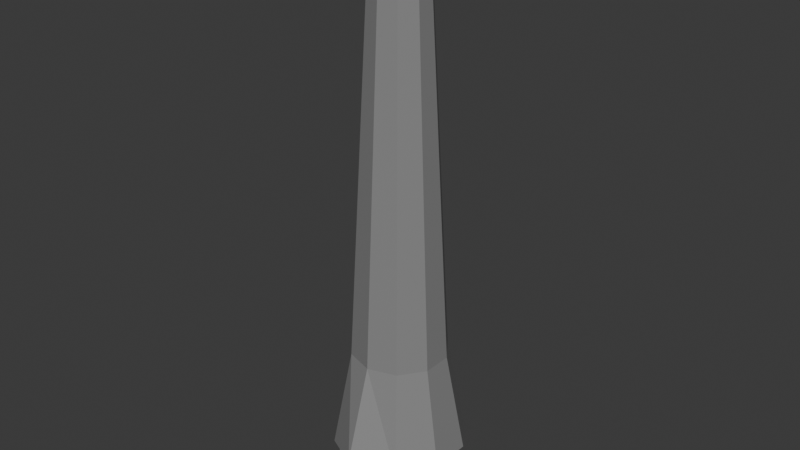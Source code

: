 # Source: iz_smokestack_v2.blend  (saved by Blender 5.0.119; exported with 4.5.12 LTS)
import bpy
from mathutils import Matrix  # noqa: F401  (used for matrix-valued properties, if any)

bpy.ops.wm.read_factory_settings(use_empty=True)
scene = bpy.context.scene
scene.name = 'Scene'

# ---- collections
col_collection = bpy.data.collections.new('Collection'); scene.collection.children.link(col_collection)

# ---- materials (node trees are filled in below, after node groups)
mat_material = bpy.data.materials.new('Material')

# ---- material node trees
mat_material.use_nodes = True; mat_material.node_tree.nodes.clear()
_N = mat_material.node_tree.nodes; _L = mat_material.node_tree.links
n0 = _N.new('ShaderNodeBsdfPrincipled'); n0.name = 'Principled BSDF'; n0.location = (-200, 100)
n0.inputs[0].default_value = (0.2502, 0.2502, 0.2502, 1.0)
n1 = _N.new('ShaderNodeOutputMaterial'); n1.name = 'Material Output'; n1.location = (200, 100)
_L.new(n0.outputs[0], n1.inputs[0])
n1.is_active_output = True

# ---- world
world_world = bpy.data.worlds.new('World'); scene.world = world_world
world_world.use_nodes = True; world_world.node_tree.nodes.clear()
_N = world_world.node_tree.nodes; _L = world_world.node_tree.links
n0 = _N.new('ShaderNodeOutputWorld'); n0.name = 'World Output'; n0.location = (200, 100)
n1 = _N.new('ShaderNodeBackground'); n1.name = 'Background'; n1.location = (-200, 100)
n1.inputs[0].default_value = (0.05088, 0.05088, 0.05088, 1.0)
_L.new(n1.outputs[0], n0.inputs[0])
n0.is_active_output = True
world_world.color = (0.05088, 0.05088, 0.05088)
world_world.sun_shadow_jitter_overblur = 0.0

# ---- meshes
me_cylinder = bpy.data.meshes.new('Cylinder')
me_cylinder.from_pydata([(-0.001469, 1.809, -10.8), (-0.001469, 1.302, -6.393), (1.059, 1.465, -10.8), (0.7611, 1.055, -6.393), (1.715, 0.5626, -10.8), (1.232, 0.4059, -6.393), (1.715, -0.5526, -10.8), (1.232, -0.3959, -6.393), (1.059, -1.455, -10.8), (0.7611, -1.045, -6.393), (-0.001469, -1.8, -10.8), (-0.001469, -1.292, -6.393), (-1.062, -1.455, -10.8), (-0.764, -1.045, -6.393), (-1.718, -0.5526, -10.8), (-1.235, -0.3959, -6.393), (-1.718, 0.5626, -10.8), (-1.235, 0.4059, -6.393), (-1.062, 1.465, -10.8), (-0.764, 1.055, -6.393), (-0.001469, 1.593, -8.484), (0.9321, 1.29, -8.484), (1.509, 0.4958, -8.484), (1.509, -0.4858, -8.484), (0.9321, -1.28, -8.484), (-0.001469, -1.583, -8.484), (-0.935, -1.28, -8.484), (-1.512, -0.4858, -8.484), (-1.512, 0.4958, -8.484), (-0.935, 1.29, -8.484), (0.3428, 0.4789, 5.183), (-0.00147, 0.5907, 5.183), (0.5556, 0.186, 5.183), (0.5556, -0.176, 5.183), (0.3428, -0.4689, 5.183), (-0.00147, -0.5808, 5.183), (-0.3458, -0.4689, 5.183), (-0.5586, -0.176, 5.183), (-0.5586, 0.186, 5.183), (-0.3458, 0.4789, 5.183), (-0.001469, 2.087, -8.884), (1.067, 1.475, -9.089), (1.727, 0.5665, -9.105), (1.727, -0.5566, -9.105), (1.067, -1.465, -9.089), (-0.001469, -2.077, -8.884), (-1.07, -1.465, -9.089), (-1.73, -0.5566, -9.105), (-1.73, 0.5665, -9.105), (-1.07, 1.475, -9.089), (-0.00147, 0.6829, 4.946), (0.397, 0.5534, 4.946), (0.6433, 0.2145, 4.946), (0.6433, -0.2045, 4.946), (-0.3999, 0.5534, 4.946), (-0.6462, 0.2145, 4.946), (-0.6462, -0.2045, 4.946), (-0.3999, -0.5435, 4.946), (-0.00147, -0.6729, 4.946), (0.397, -0.5435, 4.946), (0.4064, -0.5564, 4.652), (-0.00147, -0.689, 4.652), (-0.4094, -0.5564, 4.652), (-0.6615, -0.2095, 4.652), (-0.6615, 0.2194, 4.652), (-0.4094, 0.5664, 4.652), (0.6585, 0.2194, 4.652), (0.4064, 0.5664, 4.652), (0.6585, -0.2095, 4.652), (-0.00147, 0.6989, 4.652), (0.4597, -0.6297, 4.657), (0.4502, -0.6167, 4.95), (-0.00147, -0.7795, 4.657), (-0.00147, -0.7635, 4.95), (-0.4626, -0.6297, 4.657), (-0.4532, -0.6167, 4.95), (-0.7476, -0.2374, 4.657), (-0.7323, -0.2325, 4.95), (-0.7476, 0.2474, 4.657), (-0.7323, 0.2425, 4.95), (-0.4626, 0.6397, 4.657), (-0.4532, 0.6267, 4.95), (0.7446, 0.2474, 4.657), (0.7294, 0.2425, 4.95), (-0.00147, 0.7895, 4.657), (-0.00147, 0.7735, 4.95), (0.7294, -0.2325, 4.95), (0.4502, 0.6267, 4.95), (0.4597, 0.6397, 4.657), (0.7446, -0.2374, 4.657), (0.3894, 0.5429, 5.183), (-0.00147, 0.6699, 5.183), (0.6309, 0.2105, 5.183), (0.6309, -0.2005, 5.183), (0.3894, -0.533, 5.183), (-0.00147, -0.66, 5.183), (-0.3923, -0.533, 5.183), (-0.6339, -0.2005, 5.183), (-0.6339, 0.2105, 5.183), (-0.3923, 0.5429, 5.183), (0.359, 0.4241, 5.16), (0.0147, 0.5359, 5.16), (0.5718, 0.1312, 5.16), (0.5718, -0.2308, 5.16), (0.359, -0.5237, 5.16), (0.0147, -0.6356, 5.16), (-0.3296, -0.5237, 5.16), (-0.5424, -0.2308, 5.16), (-0.5424, 0.1312, 5.16), (-0.3296, 0.4241, 5.16)], [], [(40, 1, 3, 41), (41, 3, 5, 42), (42, 5, 7, 43), (43, 7, 9, 44), (44, 9, 11, 45), (45, 11, 13, 46), (46, 13, 15, 47), (47, 15, 17, 48), (51, 50, 91, 90), (48, 17, 19, 49), (49, 19, 1, 40), (0, 2, 4, 6, 8, 10, 12, 14, 16, 18), (18, 29, 20, 0), (16, 28, 29, 18), (14, 27, 28, 16), (12, 26, 27, 14), (10, 25, 26, 12), (8, 24, 25, 10), (6, 23, 24, 8), (4, 22, 23, 6), (2, 21, 22, 4), (0, 20, 21, 2), (37, 36, 106, 107), (53, 52, 92, 93), (52, 51, 90, 92), (50, 54, 99, 91), (54, 55, 98, 99), (55, 56, 97, 98), (56, 57, 96, 97), (57, 58, 95, 96), (58, 59, 94, 95), (59, 53, 93, 94), (61, 60, 68, 66, 67, 88, 82, 89, 70, 72), (59, 58, 57, 75, 73, 71, 86, 83, 87, 85, 50, 51, 52, 53), (62, 61, 72, 74, 76, 78, 80, 84, 88, 67, 69, 65, 64, 63), (9, 7, 68, 60), (11, 9, 60, 61), (13, 11, 61, 62), (15, 13, 62, 63), (17, 15, 63, 64), (19, 17, 64, 65), (1, 19, 65, 69), (5, 3, 67, 66), (7, 5, 66, 68), (3, 1, 69, 67), (88, 84, 85, 87), (89, 82, 83, 86), (82, 88, 87, 83), (84, 80, 81, 85), (80, 78, 79, 81), (78, 76, 77, 79), (76, 74, 75, 77), (74, 72, 73, 75), (72, 70, 71, 73), (70, 89, 86, 71), (33, 34, 35, 36, 37, 38, 98, 97, 96, 95, 94, 93, 92, 90, 91, 31, 30, 32), (54, 50, 85, 81, 79, 77, 75, 57, 56, 55), (100, 101, 109, 108, 107, 106, 105, 104, 103, 102), (34, 33, 103, 104), (30, 31, 101, 100), (38, 37, 107, 108), (35, 34, 104, 105), (32, 30, 100, 102), (39, 38, 108, 109), (36, 35, 105, 106), (33, 32, 102, 103), (31, 39, 109, 101), (39, 31, 91, 99, 98, 38)])
_uv = me_cylinder.uv_layers.new(name='UVMap')
_uv.uv.foreach_set('vector', [1.0, 0.8835, 1.0, 1.0, 0.9, 1.0, 0.9, 0.8835, 0.9, 0.8835, 0.9, 1.0, 0.8, 1.0, 0.8, 0.8835, 0.8, 0.8835, 0.8, 1.0, 0.7, 1.0, 0.7, 0.8835, 0.7, 0.8835, 0.7, 1.0, 0.6, 1.0, 0.6, 0.8835, 0.6, 0.8835, 0.6, 1.0, 0.5, 1.0, 0.5, 0.8835, 0.5, 0.8835, 0.5, 1.0, 0.4, 1.0, 0.4, 0.8835, 0.4, 0.8835, 0.4, 1.0, 0.3, 1.0, 0.3, 0.8835, 0.3, 0.8835, 0.3, 1.0, 0.2, 1.0, 0.2, 0.8835, 0.9, 1.0, 1.0, 1.0, 1.0, 1.0, 0.9, 1.0, 0.2, 0.8835, 0.2, 1.0, 0.1, 1.0, 0.1, 0.8835, 0.1, 0.8835, 0.1, 1.0, -7.451e-08, 1.0, -7.451e-08, 0.8835, 0.75, 0.49, 0.8911, 0.4442, 0.9783, 0.3242, 0.9783, 0.1758, 0.8911, 0.05584, 0.75, 0.01, 0.6089, 0.05584, 0.5217, 0.1758, 0.5217, 0.3242, 0.6089, 0.4442, 0.1, 0.5, 0.1, 0.8644, -7.451e-08, 0.8644, -7.451e-08, 0.5, 0.2, 0.5, 0.2, 0.8644, 0.1, 0.8644, 0.1, 0.5, 0.3, 0.5, 0.3, 0.8644, 0.2, 0.8644, 0.2, 0.5, 0.4, 0.5, 0.4, 0.8644, 0.3, 0.8644, 0.3, 0.5, 0.5, 0.5, 0.5, 0.8644, 0.4, 0.8644, 0.4, 0.5, 0.6, 0.5, 0.6, 0.8644, 0.5, 0.8644, 0.5, 0.5, 0.7, 0.5, 0.7, 0.8644, 0.6, 0.8644, 0.6, 0.5, 0.8, 0.5, 0.8, 0.8644, 0.7, 0.8644, 0.7, 0.5, 0.9, 0.5, 0.9, 0.8644, 0.8, 0.8644, 0.8, 0.5, 1.0, 0.5, 1.0, 0.8644, 0.9, 0.8644, 0.9, 0.5, 0.04893, 0.1847, 0.1257, 0.07896, 0.1257, 0.07896, 0.04893, 0.1847, 0.7, 1.0, 0.8, 1.0, 0.8, 1.0, 0.7, 1.0, 0.8, 1.0, 0.9, 1.0, 0.9, 1.0, 0.8, 1.0, -7.451e-08, 1.0, 0.1, 1.0, 0.1, 1.0, -7.451e-08, 1.0, 0.1, 1.0, 0.2, 1.0, 0.2, 1.0, 0.1, 1.0, 0.2, 1.0, 0.3, 1.0, 0.3, 1.0, 0.2, 1.0, 0.3, 1.0, 0.4, 1.0, 0.4, 1.0, 0.3, 1.0, 0.4, 1.0, 0.5, 1.0, 0.5, 1.0, 0.4, 1.0, 0.5, 1.0, 0.6, 1.0, 0.6, 1.0, 0.5, 1.0, 0.6, 1.0, 0.7, 1.0, 0.7, 1.0, 0.6, 1.0, 0.5, 1.0, 0.6, 1.0, 0.7, 1.0, 0.8, 1.0, 0.9, 1.0, 0.9, 1.0, 0.8, 1.0, 0.7, 1.0, 0.6, 1.0, 0.5, 1.0, 0.6, 1.0, 0.5, 1.0, 0.4, 1.0, 0.4, 1.0, 0.5, 1.0, 0.6, 1.0, 0.7, 1.0, 0.8, 1.0, 0.9, 1.0, 1.0, 1.0, 1.0, 1.0, 0.9, 1.0, 0.8, 1.0, 0.7, 1.0, 0.4, 1.0, 0.5, 1.0, 0.5, 1.0, 0.4, 1.0, 0.3, 1.0, 0.2, 1.0, 0.1, 1.0, 1.0, 1.0, 0.9, 1.0, 0.9, 1.0, -7.451e-08, 1.0, 0.1, 1.0, 0.2, 1.0, 0.3, 1.0, 0.6, 1.0, 0.7, 1.0, 0.7, 1.0, 0.6, 1.0, 0.5, 1.0, 0.6, 1.0, 0.6, 1.0, 0.5, 1.0, 0.4, 1.0, 0.5, 1.0, 0.5, 1.0, 0.4, 1.0, 0.3, 1.0, 0.4, 1.0, 0.4, 1.0, 0.3, 1.0, 0.2, 1.0, 0.3, 1.0, 0.3, 1.0, 0.2, 1.0, 0.1, 1.0, 0.2, 1.0, 0.2, 1.0, 0.1, 1.0, -7.451e-08, 1.0, 0.1, 1.0, 0.1, 1.0, -7.451e-08, 1.0, 0.8, 1.0, 0.9, 1.0, 0.9, 1.0, 0.8, 1.0, 0.7, 1.0, 0.8, 1.0, 0.8, 1.0, 0.7, 1.0, 0.9, 1.0, 1.0, 1.0, 1.0, 1.0, 0.9, 1.0, 0.9, 1.0, 1.0, 1.0, 1.0, 1.0, 0.9, 1.0, 0.7, 1.0, 0.8, 1.0, 0.8, 1.0, 0.7, 1.0, 0.8, 1.0, 0.9, 1.0, 0.9, 1.0, 0.8, 1.0, -7.451e-08, 1.0, 0.1, 1.0, 0.1, 1.0, -7.451e-08, 1.0, 0.1, 1.0, 0.2, 1.0, 0.2, 1.0, 0.1, 1.0, 0.2, 1.0, 0.3, 1.0, 0.3, 1.0, 0.2, 1.0, 0.3, 1.0, 0.4, 1.0, 0.4, 1.0, 0.3, 1.0, 0.4, 1.0, 0.5, 1.0, 0.5, 1.0, 0.4, 1.0, 0.5, 1.0, 0.6, 1.0, 0.6, 1.0, 0.5, 1.0, 0.6, 1.0, 0.7, 1.0, 0.7, 1.0, 0.6, 1.0, 0.4511, 0.1847, 0.3743, 0.07896, 0.25, 0.03858, 0.1257, 0.07896, 0.04893, 0.1847, 0.04893, 0.3153, 0.02175, 0.3242, 0.02175, 0.1758, 0.1089, 0.05584, 0.25, 0.01, 0.3911, 0.05584, 0.4783, 0.1758, 0.4783, 0.3242, 0.3911, 0.4442, 0.25, 0.49, 0.25, 0.4614, 0.3743, 0.421, 0.4511, 0.3153, 0.1, 1.0, -7.451e-08, 1.0, -7.451e-08, 1.0, 0.1, 1.0, 0.2, 1.0, 0.3, 1.0, 0.4, 1.0, 0.4, 1.0, 0.3, 1.0, 0.2, 1.0, 0.3743, 0.421, 0.25, 0.4614, 0.1257, 0.421, 0.04893, 0.3153, 0.04893, 0.1847, 0.1257, 0.07896, 0.25, 0.03858, 0.3743, 0.07896, 0.4511, 0.1847, 0.4511, 0.3153, 0.3743, 0.07896, 0.4511, 0.1847, 0.4511, 0.1847, 0.3743, 0.07896, 0.3743, 0.421, 0.25, 0.4614, 0.25, 0.4614, 0.3743, 0.421, 0.04893, 0.3153, 0.04893, 0.1847, 0.04893, 0.1847, 0.04893, 0.3153, 0.25, 0.03858, 0.3743, 0.07896, 0.3743, 0.07896, 0.25, 0.03858, 0.4511, 0.3153, 0.3743, 0.421, 0.3743, 0.421, 0.4511, 0.3153, 0.1257, 0.421, 0.04893, 0.3153, 0.04893, 0.3153, 0.1257, 0.421, 0.1257, 0.07896, 0.25, 0.03858, 0.25, 0.03858, 0.1257, 0.07896, 0.4511, 0.1847, 0.4511, 0.3153, 0.4511, 0.3153, 0.4511, 0.1847, 0.25, 0.4614, 0.1257, 0.421, 0.1257, 0.421, 0.25, 0.4614, 0.1257, 0.421, 0.25, 0.4614, 0.25, 0.49, 0.1089, 0.4442, 0.02175, 0.3242, 0.04893, 0.3153])
me_cylinder.materials.append(mat_material)
me_cylinder.update()

# ---- objects
ob_cylinder = bpy.data.objects.new('Cylinder', me_cylinder)

# ---- transforms, parenting, visibility, modifiers, constraints
ob_cylinder.location = (0.00147, -0.004981, 8.431)

# ---- collection membership
col_collection.objects.link(ob_cylinder)

# ---- scene / render settings (as saved in the file)
scene.frame_start = 1; scene.frame_end = 250; scene.frame_set(1)
scene.render.engine = 'BLENDER_EEVEE_NEXT'
scene.render.bake_bias = 0.0
scene.render.bake_samples = 0
scene.cycles.sampling_pattern = 'TABULATED_SOBOL'
scene.eevee.use_volume_custom_range = False
bpy.context.view_layer.update()

# ---- added for rendering (the .blend has no active camera and no usable light): camera, sun
cam_auto = bpy.data.cameras.new('AutoCamera')
cam_auto.lens = 50.0
cam_auto.sensor_width = 36.0
cam_auto.clip_end = 1000.0
ob_auto_camera = bpy.data.objects.new('AutoCamera', cam_auto)
scene.collection.objects.link(ob_auto_camera)
ob_auto_camera.location = (15.6121, -18.7345, 18.112)
ob_auto_camera.rotation_euler = (1.09748, -7.21219e-08, 0.694738)
scene.camera = ob_auto_camera
light_auto_sun = bpy.data.lights.new('AutoSun', 'SUN')
light_auto_sun.energy = 3.0
light_auto_sun.angle = 0.0523599
ob_auto_sun = bpy.data.objects.new('AutoSun', light_auto_sun)
scene.collection.objects.link(ob_auto_sun)
ob_auto_sun.rotation_euler = (0.872665, 0.174533, 0.523599)
bpy.context.view_layer.update()
